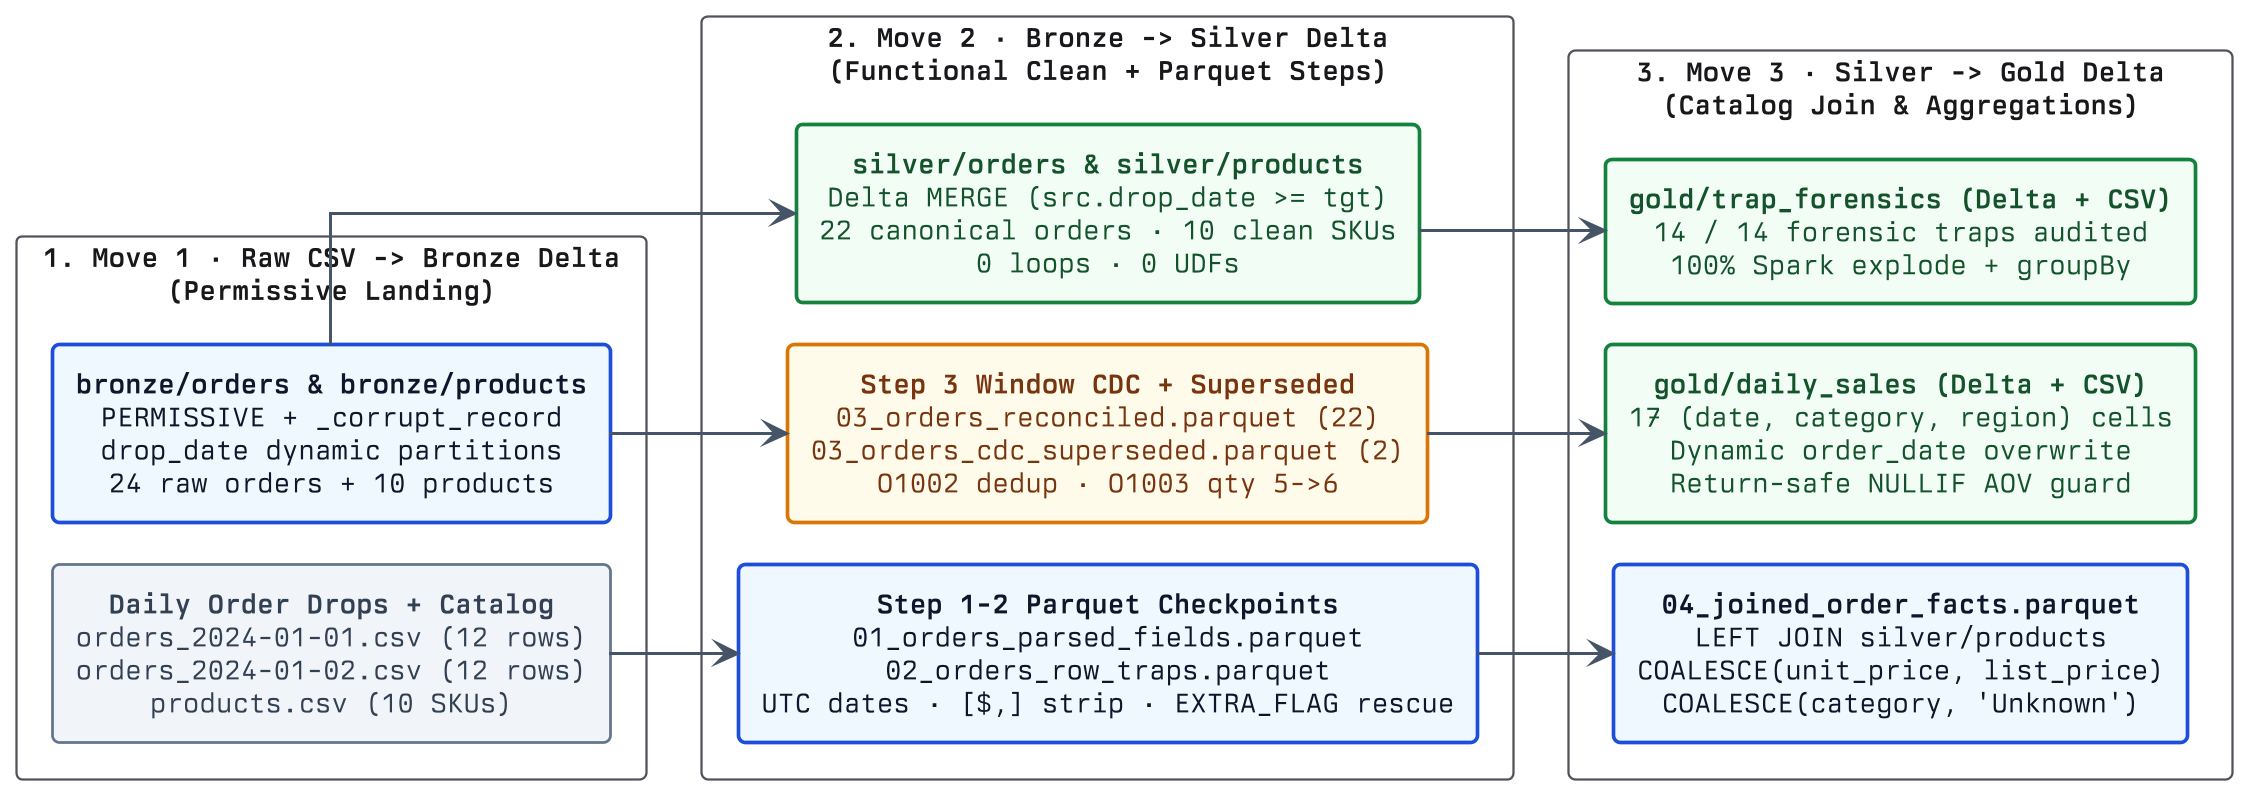

The diagram above was rendered by PlantUML. Its source (embedded in the PNG):
@startuml 01-medallion-architecture
skinparamlocked dpi 220
!include lib/tala.puml

left to right direction
skinparam nodesep 18
skinparam ranksep 34

package "1. Move 1 · Raw CSV -> Bronze Delta\n(Permissive Landing)" as m1 {
  component "<b>Daily Order Drops + Catalog</b>\norders_2024-01-01.csv (12 rows)\norders_2024-01-02.csv (12 rows)\nproducts.csv (10 SKUs)" as raw <<legacy>>
  component "<b>bronze/orders & bronze/products</b>\nPERMISSIVE + _corrupt_record\ndrop_date dynamic partitions\n24 raw orders + 10 products" as brz <<live>>
}

package "2. Move 2 · Bronze -> Silver Delta\n(Functional Clean + Parquet Steps)" as m2 {
  component "<b>Step 1-2 Parquet Checkpoints</b>\n01_orders_parsed_fields.parquet\n02_orders_row_traps.parquet\nUTC dates · [$,] strip · EXTRA_FLAG rescue" as p12 <<live>>
  component "<b>Step 3 Window CDC + Superseded</b>\n03_orders_reconciled.parquet (22)\n03_orders_cdc_superseded.parquet (2)\nO1002 dedup · O1003 qty 5->6" as p3 <<warning>>
  component "<b>silver/orders & silver/products</b>\nDelta MERGE (src.drop_date >= tgt)\n22 canonical orders · 10 clean SKUs\n0 loops · 0 UDFs" as slv <<verified>>
}

package "3. Move 3 · Silver -> Gold Delta\n(Catalog Join & Aggregations)" as m3 {
  component "<b>04_joined_order_facts.parquet</b>\nLEFT JOIN silver/products\nCOALESCE(unit_price, list_price)\nCOALESCE(category, 'Unknown')" as fct <<live>>
  component "<b>gold/daily_sales (Delta + CSV)</b>\n17 (date, category, region) cells\nDynamic order_date overwrite\nReturn-safe NULLIF AOV guard" as gld <<verified>>
  component "<b>gold/trap_forensics (Delta + CSV)</b>\n14 / 14 forensic traps audited\n100% Spark explode + groupBy" as aud <<verified>>
}

raw --> p12
brz --> p3
brz --> slv
p12 --> fct
p3 --> gld
slv --> aud

@enduml